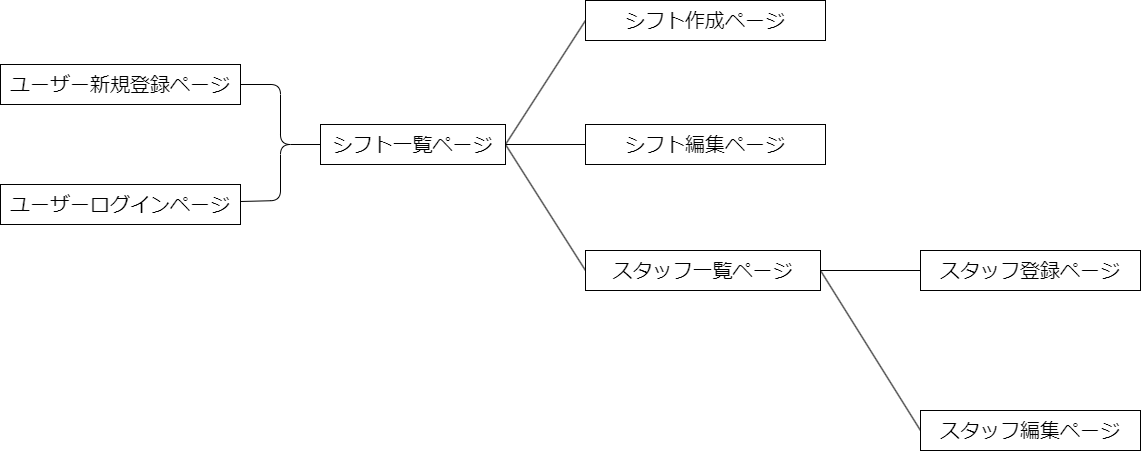

The diagram above was exported from draw.io. Its source (the exported page's mxGraphModel, read from the mxfile embedded in the PNG):
<mxGraphModel dx="1456" dy="1019" grid="1" gridSize="10" guides="1" tooltips="1" connect="1" arrows="1" fold="1" page="1" pageScale="1" pageWidth="1169" pageHeight="827" math="0" shadow="0">
  <root>
    <mxCell id="0" />
    <mxCell id="1" parent="0" />
    <mxCell id="21" style="edgeStyle=none;html=1;exitX=0;exitY=0.5;exitDx=0;exitDy=0;entryX=1;entryY=0.5;entryDx=0;entryDy=0;fontSize=20;endArrow=none;endFill=0;" edge="1" parent="1" source="3" target="17">
      <mxGeometry relative="1" as="geometry" />
    </mxCell>
    <mxCell id="3" value="シフト作成ページ" style="whiteSpace=wrap;html=1;align=center;fontSize=20;" vertex="1" parent="1">
      <mxGeometry x="585" y="270" width="240" height="40" as="geometry" />
    </mxCell>
    <mxCell id="27" style="edgeStyle=none;html=1;exitX=0;exitY=0.5;exitDx=0;exitDy=0;fontSize=20;endArrow=none;endFill=0;" edge="1" parent="1" source="4">
      <mxGeometry relative="1" as="geometry">
        <mxPoint x="820" y="540" as="targetPoint" />
      </mxGeometry>
    </mxCell>
    <mxCell id="4" value="スタッフ登録ページ&lt;br&gt;" style="whiteSpace=wrap;html=1;align=center;fontSize=20;" vertex="1" parent="1">
      <mxGeometry x="920" y="520" width="220" height="40" as="geometry" />
    </mxCell>
    <mxCell id="26" style="edgeStyle=none;html=1;exitX=0;exitY=0.5;exitDx=0;exitDy=0;fontSize=20;endArrow=none;endFill=0;" edge="1" parent="1" source="5">
      <mxGeometry relative="1" as="geometry">
        <mxPoint x="820" y="540" as="targetPoint" />
      </mxGeometry>
    </mxCell>
    <mxCell id="5" value="スタッフ編集ページ" style="whiteSpace=wrap;html=1;align=center;fontSize=20;" vertex="1" parent="1">
      <mxGeometry x="920" y="680" width="220" height="40" as="geometry" />
    </mxCell>
    <mxCell id="9" style="edgeStyle=none;html=1;exitX=1;exitY=0.5;exitDx=0;exitDy=0;fontSize=20;entryX=0;entryY=0.5;entryDx=0;entryDy=0;endArrow=none;endFill=0;" edge="1" parent="1" source="7">
      <mxGeometry relative="1" as="geometry">
        <mxPoint x="320" y="414" as="targetPoint" />
        <Array as="points">
          <mxPoint x="280" y="354" />
          <mxPoint x="280" y="414" />
        </Array>
      </mxGeometry>
    </mxCell>
    <mxCell id="7" value="ユーザー新規登録ページ" style="whiteSpace=wrap;html=1;align=center;fontSize=20;" vertex="1" parent="1">
      <mxGeometry y="334" width="240" height="40" as="geometry" />
    </mxCell>
    <mxCell id="10" style="edgeStyle=none;html=1;entryX=0;entryY=0.5;entryDx=0;entryDy=0;fontSize=20;endArrow=none;endFill=0;" edge="1" parent="1" source="8">
      <mxGeometry relative="1" as="geometry">
        <mxPoint x="320" y="414" as="targetPoint" />
        <Array as="points">
          <mxPoint x="280" y="470" />
          <mxPoint x="280" y="414" />
        </Array>
      </mxGeometry>
    </mxCell>
    <mxCell id="8" value="ユーザーログインページ" style="whiteSpace=wrap;html=1;align=center;fontSize=20;" vertex="1" parent="1">
      <mxGeometry y="454" width="240" height="40" as="geometry" />
    </mxCell>
    <mxCell id="18" style="edgeStyle=none;html=1;exitX=0;exitY=0.5;exitDx=0;exitDy=0;entryX=1;entryY=0.5;entryDx=0;entryDy=0;fontSize=20;endArrow=none;endFill=0;" edge="1" parent="1" source="11" target="17">
      <mxGeometry relative="1" as="geometry" />
    </mxCell>
    <mxCell id="11" value="シフト編集ページ" style="whiteSpace=wrap;html=1;align=center;fontSize=20;" vertex="1" parent="1">
      <mxGeometry x="585" y="394" width="240" height="40" as="geometry" />
    </mxCell>
    <mxCell id="22" style="edgeStyle=none;html=1;exitX=0;exitY=0.5;exitDx=0;exitDy=0;entryX=1;entryY=0.5;entryDx=0;entryDy=0;fontSize=20;endArrow=none;endFill=0;" edge="1" parent="1" source="16" target="17">
      <mxGeometry relative="1" as="geometry" />
    </mxCell>
    <mxCell id="16" value="スタッフ一覧ページ" style="whiteSpace=wrap;html=1;align=center;fontSize=20;" vertex="1" parent="1">
      <mxGeometry x="585" y="520" width="235" height="40" as="geometry" />
    </mxCell>
    <mxCell id="17" value="シフト一覧ページ" style="whiteSpace=wrap;html=1;align=center;fontSize=20;" vertex="1" parent="1">
      <mxGeometry x="320" y="394" width="185" height="40" as="geometry" />
    </mxCell>
  </root>
</mxGraphModel>